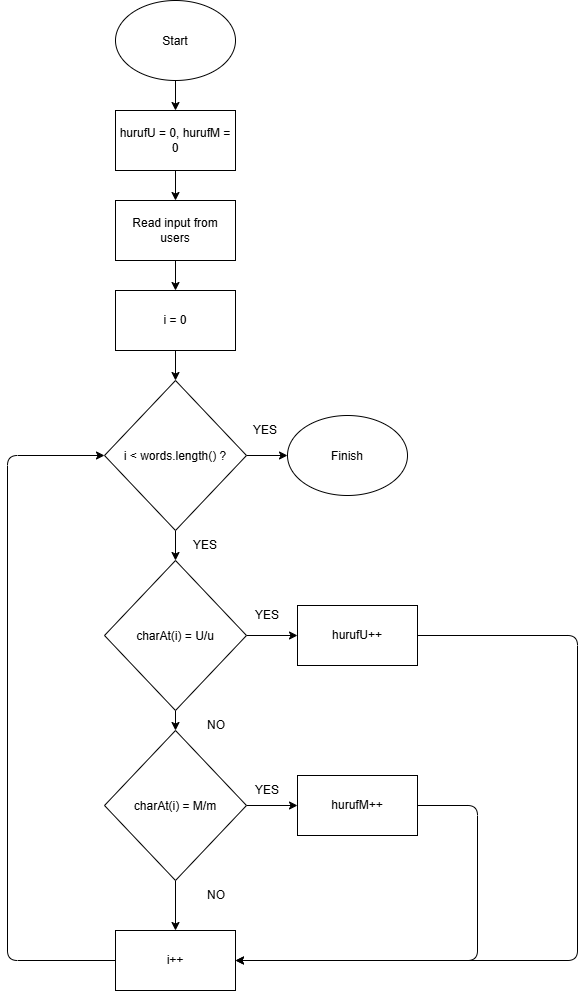

The diagram above was exported from draw.io. Its source (the exported page's mxGraphModel, read from the mxfile embedded in the PNG):
<mxGraphModel dx="1537" dy="792" grid="1" gridSize="10" guides="1" tooltips="1" connect="1" arrows="1" fold="1" page="1" pageScale="1" pageWidth="850" pageHeight="1100" math="0" shadow="0">
  <root>
    <mxCell id="0" />
    <mxCell id="1" parent="0" />
    <mxCell id="mi5YshK0WF0gTOh1q04w-46" edge="1" parent="1" source="JQ_TxP9LtChh93VbGydJ-10" style="edgeStyle=none;html=1;" target="mi5YshK0WF0gTOh1q04w-45" value="">
      <mxGeometry relative="1" as="geometry" />
    </mxCell>
    <mxCell id="JQ_TxP9LtChh93VbGydJ-10" parent="1" style="ellipse;whiteSpace=wrap;html=1;shapeInside=1;" value="Start" vertex="1">
      <mxGeometry height="80" width="120" x="148" y="50" as="geometry" />
    </mxCell>
    <mxCell id="mi5YshK0WF0gTOh1q04w-17" edge="1" parent="1" style="edgeStyle=none;html=1;exitX=0;exitY=0.5;exitDx=0;exitDy=0;entryX=0;entryY=0.5;entryDx=0;entryDy=0;" target="mi5YshK0WF0gTOh1q04w-16">
      <mxGeometry relative="1" as="geometry">
        <Array as="points">
          <mxPoint x="63" y="400" />
          <mxPoint x="63" y="730" />
        </Array>
        <mxPoint x="168" y="400" as="sourcePoint" />
      </mxGeometry>
    </mxCell>
    <mxCell id="mi5YshK0WF0gTOh1q04w-73" edge="1" parent="1" source="mi5YshK0WF0gTOh1q04w-45" style="edgeStyle=none;html=1;" target="mi5YshK0WF0gTOh1q04w-72" value="">
      <mxGeometry relative="1" as="geometry" />
    </mxCell>
    <mxCell id="mi5YshK0WF0gTOh1q04w-45" parent="1" style="whiteSpace=wrap;html=1;" value="hurufU = 0, hurufM = 0" vertex="1">
      <mxGeometry height="60" width="120" x="148" y="160" as="geometry" />
    </mxCell>
    <mxCell id="mi5YshK0WF0gTOh1q04w-75" edge="1" parent="1" source="mi5YshK0WF0gTOh1q04w-72" style="edgeStyle=none;html=1;" target="mi5YshK0WF0gTOh1q04w-74" value="">
      <mxGeometry relative="1" as="geometry" />
    </mxCell>
    <mxCell id="mi5YshK0WF0gTOh1q04w-72" parent="1" style="whiteSpace=wrap;html=1;" value="Read input from users" vertex="1">
      <mxGeometry height="60" width="120" x="148" y="250" as="geometry" />
    </mxCell>
    <mxCell id="mi5YshK0WF0gTOh1q04w-77" edge="1" parent="1" source="mi5YshK0WF0gTOh1q04w-74" style="edgeStyle=none;html=1;" target="mi5YshK0WF0gTOh1q04w-76" value="">
      <mxGeometry relative="1" as="geometry" />
    </mxCell>
    <mxCell id="mi5YshK0WF0gTOh1q04w-74" parent="1" style="whiteSpace=wrap;html=1;" value="i = 0" vertex="1">
      <mxGeometry height="60" width="120" x="148" y="340" as="geometry" />
    </mxCell>
    <mxCell id="mi5YshK0WF0gTOh1q04w-79" edge="1" parent="1" source="mi5YshK0WF0gTOh1q04w-76" style="edgeStyle=none;html=1;" target="mi5YshK0WF0gTOh1q04w-78" value="">
      <mxGeometry relative="1" as="geometry" />
    </mxCell>
    <mxCell id="mi5YshK0WF0gTOh1q04w-93" edge="1" parent="1" source="mi5YshK0WF0gTOh1q04w-76" style="edgeStyle=none;html=1;" target="mi5YshK0WF0gTOh1q04w-92" value="">
      <mxGeometry relative="1" as="geometry" />
    </mxCell>
    <mxCell id="mi5YshK0WF0gTOh1q04w-76" parent="1" style="rhombus;whiteSpace=wrap;html=1;shapeInside=1;" value="i &amp;lt; words.length() ?" vertex="1">
      <mxGeometry height="150" width="142" x="137" y="430" as="geometry" />
    </mxCell>
    <mxCell id="mi5YshK0WF0gTOh1q04w-81" edge="1" parent="1" source="mi5YshK0WF0gTOh1q04w-78" style="edgeStyle=none;html=1;" target="mi5YshK0WF0gTOh1q04w-80" value="">
      <mxGeometry relative="1" as="geometry" />
    </mxCell>
    <mxCell id="mi5YshK0WF0gTOh1q04w-83" edge="1" parent="1" source="mi5YshK0WF0gTOh1q04w-78" style="edgeStyle=none;html=1;" target="mi5YshK0WF0gTOh1q04w-82" value="">
      <mxGeometry relative="1" as="geometry" />
    </mxCell>
    <mxCell id="mi5YshK0WF0gTOh1q04w-78" parent="1" style="rhombus;whiteSpace=wrap;html=1;shapeInside=1;" value="charAt(i) = U/u" vertex="1">
      <mxGeometry height="150" width="142" x="137" y="610" as="geometry" />
    </mxCell>
    <mxCell id="mi5YshK0WF0gTOh1q04w-86" edge="1" parent="1" source="mi5YshK0WF0gTOh1q04w-80" style="edgeStyle=none;html=1;" target="mi5YshK0WF0gTOh1q04w-85" value="">
      <mxGeometry relative="1" as="geometry" />
    </mxCell>
    <mxCell id="mi5YshK0WF0gTOh1q04w-88" edge="1" parent="1" source="mi5YshK0WF0gTOh1q04w-80" style="edgeStyle=none;html=1;" target="mi5YshK0WF0gTOh1q04w-87" value="">
      <mxGeometry relative="1" as="geometry" />
    </mxCell>
    <mxCell id="mi5YshK0WF0gTOh1q04w-80" parent="1" style="rhombus;whiteSpace=wrap;html=1;shapeInside=1;" value="charAt(i) = M/m" vertex="1">
      <mxGeometry height="150" width="142" x="137" y="780" as="geometry" />
    </mxCell>
    <mxCell id="mi5YshK0WF0gTOh1q04w-89" edge="1" parent="1" source="mi5YshK0WF0gTOh1q04w-82" style="edgeStyle=none;html=1;exitX=1;exitY=0.5;exitDx=0;exitDy=0;entryX=1;entryY=0.5;entryDx=0;entryDy=0;" target="mi5YshK0WF0gTOh1q04w-87">
      <mxGeometry relative="1" as="geometry">
        <Array as="points">
          <mxPoint x="610" y="685" />
          <mxPoint x="610" y="1010" />
        </Array>
      </mxGeometry>
    </mxCell>
    <mxCell id="mi5YshK0WF0gTOh1q04w-82" parent="1" style="whiteSpace=wrap;html=1;" value="hurufU++" vertex="1">
      <mxGeometry height="60" width="120" x="330" y="655" as="geometry" />
    </mxCell>
    <mxCell id="mi5YshK0WF0gTOh1q04w-90" edge="1" parent="1" source="mi5YshK0WF0gTOh1q04w-85" style="edgeStyle=none;html=1;exitX=1;exitY=0.5;exitDx=0;exitDy=0;entryX=1;entryY=0.5;entryDx=0;entryDy=0;" target="mi5YshK0WF0gTOh1q04w-87">
      <mxGeometry relative="1" x="0.2639" as="geometry">
        <Array as="points">
          <mxPoint x="510" y="855" />
          <mxPoint x="510" y="1010" />
        </Array>
      </mxGeometry>
    </mxCell>
    <mxCell id="mi5YshK0WF0gTOh1q04w-85" parent="1" style="whiteSpace=wrap;html=1;" value="hurufM++" vertex="1">
      <mxGeometry height="60" width="120" x="330" y="825" as="geometry" />
    </mxCell>
    <mxCell id="mi5YshK0WF0gTOh1q04w-91" edge="1" parent="1" source="mi5YshK0WF0gTOh1q04w-87" style="edgeStyle=none;html=1;exitX=0;exitY=0.5;exitDx=0;exitDy=0;entryX=0;entryY=0.5;entryDx=0;entryDy=0;" target="mi5YshK0WF0gTOh1q04w-76">
      <mxGeometry relative="1" as="geometry">
        <Array as="points">
          <mxPoint x="40" y="1010" />
          <mxPoint x="40" y="505" />
        </Array>
      </mxGeometry>
    </mxCell>
    <mxCell id="mi5YshK0WF0gTOh1q04w-87" parent="1" style="whiteSpace=wrap;html=1;" value="i++" vertex="1">
      <mxGeometry height="60" width="120" x="148" y="980" as="geometry" />
    </mxCell>
    <mxCell id="mi5YshK0WF0gTOh1q04w-92" parent="1" style="ellipse;whiteSpace=wrap;html=1;shapeInside=1;" value="Finish" vertex="1">
      <mxGeometry height="80" width="120" x="320" y="465" as="geometry" />
    </mxCell>
    <mxCell id="mi5YshK0WF0gTOh1q04w-94" parent="1" style="text;html=1;whiteSpace=wrap;strokeColor=none;fillColor=none;align=center;verticalAlign=middle;rounded=0;" value="YES" vertex="1">
      <mxGeometry height="30" width="60" x="268" y="465" as="geometry" />
    </mxCell>
    <mxCell id="mi5YshK0WF0gTOh1q04w-95" parent="1" style="text;html=1;whiteSpace=wrap;strokeColor=none;fillColor=none;align=center;verticalAlign=middle;rounded=0;" value="YES" vertex="1">
      <mxGeometry height="30" width="60" x="270" y="650" as="geometry" />
    </mxCell>
    <mxCell id="mi5YshK0WF0gTOh1q04w-96" parent="1" style="text;html=1;whiteSpace=wrap;strokeColor=none;fillColor=none;align=center;verticalAlign=middle;rounded=0;" value="YES" vertex="1">
      <mxGeometry height="30" width="60" x="270" y="825" as="geometry" />
    </mxCell>
    <mxCell id="mi5YshK0WF0gTOh1q04w-97" parent="1" style="text;html=1;whiteSpace=wrap;strokeColor=none;fillColor=none;align=center;verticalAlign=middle;rounded=0;" value="NO" vertex="1">
      <mxGeometry height="30" width="60" x="219" y="760" as="geometry" />
    </mxCell>
    <mxCell id="mi5YshK0WF0gTOh1q04w-98" parent="1" style="text;html=1;whiteSpace=wrap;strokeColor=none;fillColor=none;align=center;verticalAlign=middle;rounded=0;" value="YES" vertex="1">
      <mxGeometry height="30" width="60" x="208" y="580" as="geometry" />
    </mxCell>
    <mxCell id="mi5YshK0WF0gTOh1q04w-99" parent="1" style="text;html=1;whiteSpace=wrap;strokeColor=none;fillColor=none;align=center;verticalAlign=middle;rounded=0;" value="NO" vertex="1">
      <mxGeometry height="30" width="60" x="219" y="930" as="geometry" />
    </mxCell>
  </root>
</mxGraphModel>